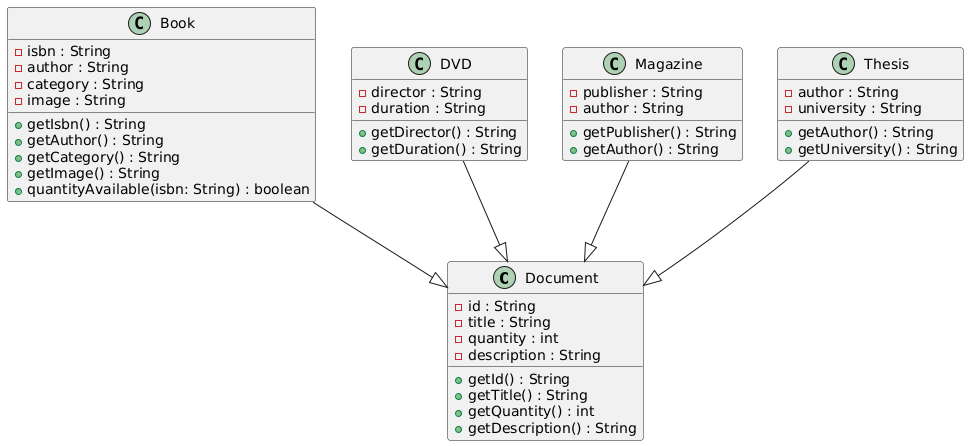

The diagram above was rendered by PlantUML. Its source (embedded in the PNG):
@startuml
class Document {
    - id : String
    - title : String
    - quantity : int
    - description : String
    + getId() : String
    + getTitle() : String
    + getQuantity() : int
    + getDescription() : String
}

class Book {
    - isbn : String
    - author : String
    - category : String
    - image : String
    + getIsbn() : String
    + getAuthor() : String
    + getCategory() : String
    + getImage() : String
    + quantityAvailable(isbn: String) : boolean
}

class DVD {
    - director : String
    - duration : String
    + getDirector() : String
    + getDuration() : String
}

class Magazine {
    - publisher : String
    - author : String
    + getPublisher() : String
    + getAuthor() : String
}

class Thesis {
    - author : String
    - university : String
    + getAuthor() : String
    + getUniversity() : String
}

Book --|> Document
DVD --|> Document
Magazine --|> Document
Thesis --|> Document
@enduml